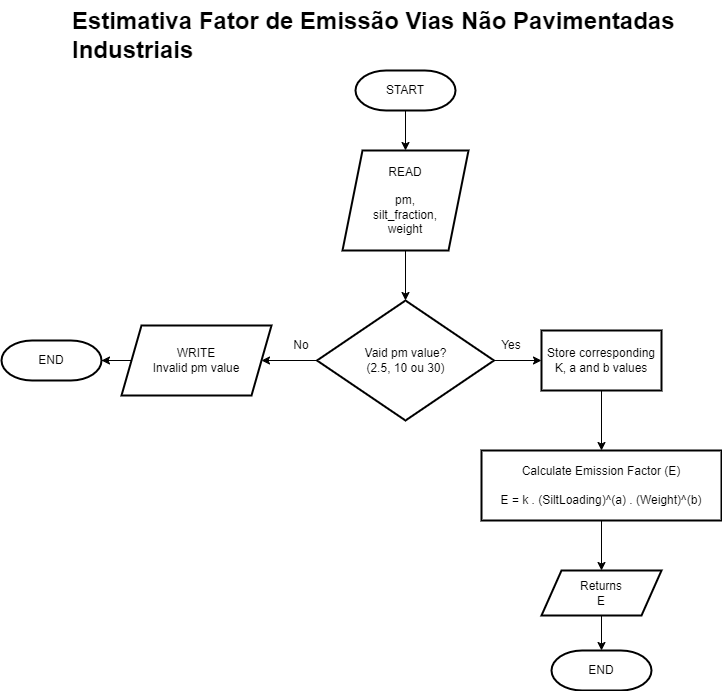

The diagram above was exported from draw.io. Its source (the exported page's mxGraphModel, read from the mxfile embedded in the PNG):
<mxGraphModel dx="1050" dy="522" grid="1" gridSize="10" guides="1" tooltips="1" connect="1" arrows="1" fold="1" page="1" pageScale="1" pageWidth="827" pageHeight="1169" math="0" shadow="0">
  <root>
    <mxCell id="0" />
    <mxCell id="1" parent="0" />
    <mxCell id="ytbQUeqe3-L_R38t_WM0-5" value="" style="edgeStyle=orthogonalEdgeStyle;rounded=0;orthogonalLoop=1;jettySize=auto;html=1;" parent="1" source="ytbQUeqe3-L_R38t_WM0-1" target="ytbQUeqe3-L_R38t_WM0-4" edge="1">
      <mxGeometry relative="1" as="geometry" />
    </mxCell>
    <mxCell id="ytbQUeqe3-L_R38t_WM0-1" value="START" style="strokeWidth=2;html=1;shape=mxgraph.flowchart.terminator;whiteSpace=wrap;" parent="1" vertex="1">
      <mxGeometry x="374" y="130" width="100" height="40" as="geometry" />
    </mxCell>
    <mxCell id="ytbQUeqe3-L_R38t_WM0-11" value="" style="edgeStyle=orthogonalEdgeStyle;rounded=0;orthogonalLoop=1;jettySize=auto;html=1;" parent="1" source="ytbQUeqe3-L_R38t_WM0-4" target="ytbQUeqe3-L_R38t_WM0-10" edge="1">
      <mxGeometry relative="1" as="geometry" />
    </mxCell>
    <mxCell id="ytbQUeqe3-L_R38t_WM0-4" value="&lt;div&gt;READ&lt;/div&gt;&lt;div&gt;&lt;br&gt;&lt;/div&gt;&lt;div&gt;pm,&lt;/div&gt;&lt;div&gt;silt_fraction,&lt;/div&gt;&lt;div&gt;weight&lt;br&gt;&lt;/div&gt;" style="shape=parallelogram;perimeter=parallelogramPerimeter;whiteSpace=wrap;html=1;fixedSize=1;strokeWidth=2;" parent="1" vertex="1">
      <mxGeometry x="361" y="210" width="126" height="100" as="geometry" />
    </mxCell>
    <mxCell id="ytbQUeqe3-L_R38t_WM0-13" value="" style="edgeStyle=orthogonalEdgeStyle;rounded=0;orthogonalLoop=1;jettySize=auto;html=1;" parent="1" source="ytbQUeqe3-L_R38t_WM0-10" target="ytbQUeqe3-L_R38t_WM0-12" edge="1">
      <mxGeometry relative="1" as="geometry" />
    </mxCell>
    <mxCell id="ytbQUeqe3-L_R38t_WM0-32" value="" style="edgeStyle=orthogonalEdgeStyle;rounded=0;orthogonalLoop=1;jettySize=auto;html=1;" parent="1" source="ytbQUeqe3-L_R38t_WM0-10" target="ytbQUeqe3-L_R38t_WM0-31" edge="1">
      <mxGeometry relative="1" as="geometry" />
    </mxCell>
    <mxCell id="ytbQUeqe3-L_R38t_WM0-10" value="&lt;div&gt;Vaid pm value?&lt;/div&gt;&lt;div&gt;(2.5, 10 ou 30)&lt;/div&gt;" style="rhombus;whiteSpace=wrap;html=1;strokeWidth=2;" parent="1" vertex="1">
      <mxGeometry x="335.5" y="360" width="177" height="120" as="geometry" />
    </mxCell>
    <mxCell id="ytbQUeqe3-L_R38t_WM0-27" value="" style="edgeStyle=orthogonalEdgeStyle;rounded=0;orthogonalLoop=1;jettySize=auto;html=1;" parent="1" source="ytbQUeqe3-L_R38t_WM0-12" target="ytbQUeqe3-L_R38t_WM0-19" edge="1">
      <mxGeometry relative="1" as="geometry">
        <mxPoint x="620" y="510" as="targetPoint" />
      </mxGeometry>
    </mxCell>
    <mxCell id="ytbQUeqe3-L_R38t_WM0-12" value="&lt;div&gt;&lt;span style=&quot;background-color: initial;&quot;&gt;Store corresponding K, a and b values&lt;/span&gt;&lt;br&gt;&lt;/div&gt;" style="whiteSpace=wrap;html=1;strokeWidth=2;" parent="1" vertex="1">
      <mxGeometry x="560" y="390" width="120" height="60" as="geometry" />
    </mxCell>
    <mxCell id="ytbQUeqe3-L_R38t_WM0-16" value="No" style="text;html=1;align=center;verticalAlign=middle;whiteSpace=wrap;rounded=0;" parent="1" vertex="1">
      <mxGeometry x="290" y="390" width="60" height="30" as="geometry" />
    </mxCell>
    <mxCell id="ytbQUeqe3-L_R38t_WM0-17" value="Yes" style="text;html=1;align=center;verticalAlign=middle;whiteSpace=wrap;rounded=0;" parent="1" vertex="1">
      <mxGeometry x="500" y="390" width="60" height="30" as="geometry" />
    </mxCell>
    <mxCell id="ytbQUeqe3-L_R38t_WM0-22" value="" style="edgeStyle=orthogonalEdgeStyle;rounded=0;orthogonalLoop=1;jettySize=auto;html=1;" parent="1" source="ytbQUeqe3-L_R38t_WM0-19" target="ytbQUeqe3-L_R38t_WM0-21" edge="1">
      <mxGeometry relative="1" as="geometry" />
    </mxCell>
    <mxCell id="ytbQUeqe3-L_R38t_WM0-19" value="&lt;div&gt;Calculate Emission Factor (E)&lt;br&gt;&lt;/div&gt;&lt;div&gt;&lt;br&gt;&lt;/div&gt;&lt;div&gt;E = k . (SiltLoading)^(a) . (Weight)^(b)&lt;br&gt;&lt;/div&gt;" style="whiteSpace=wrap;html=1;strokeWidth=2;" parent="1" vertex="1">
      <mxGeometry x="500" y="510" width="240" height="70" as="geometry" />
    </mxCell>
    <mxCell id="ytbQUeqe3-L_R38t_WM0-24" style="edgeStyle=orthogonalEdgeStyle;rounded=0;orthogonalLoop=1;jettySize=auto;html=1;exitX=0.5;exitY=1;exitDx=0;exitDy=0;" parent="1" source="ytbQUeqe3-L_R38t_WM0-21" target="ytbQUeqe3-L_R38t_WM0-23" edge="1">
      <mxGeometry relative="1" as="geometry" />
    </mxCell>
    <mxCell id="ytbQUeqe3-L_R38t_WM0-21" value="&lt;div&gt;Returns&lt;/div&gt;&lt;div&gt;E&lt;br&gt;&lt;/div&gt;" style="shape=parallelogram;perimeter=parallelogramPerimeter;whiteSpace=wrap;html=1;fixedSize=1;strokeWidth=2;" parent="1" vertex="1">
      <mxGeometry x="560" y="630" width="120" height="45" as="geometry" />
    </mxCell>
    <mxCell id="ytbQUeqe3-L_R38t_WM0-23" value="END" style="strokeWidth=2;html=1;shape=mxgraph.flowchart.terminator;whiteSpace=wrap;" parent="1" vertex="1">
      <mxGeometry x="570" y="710" width="100" height="40" as="geometry" />
    </mxCell>
    <mxCell id="ytbQUeqe3-L_R38t_WM0-29" value="END" style="strokeWidth=2;html=1;shape=mxgraph.flowchart.terminator;whiteSpace=wrap;" parent="1" vertex="1">
      <mxGeometry x="20" y="400" width="100" height="40" as="geometry" />
    </mxCell>
    <mxCell id="ytbQUeqe3-L_R38t_WM0-31" value="&lt;div&gt;WRITE&lt;/div&gt;&lt;div&gt;Invalid pm value&lt;/div&gt;" style="shape=parallelogram;perimeter=parallelogramPerimeter;whiteSpace=wrap;html=1;fixedSize=1;strokeWidth=2;" parent="1" vertex="1">
      <mxGeometry x="140" y="385" width="150" height="70" as="geometry" />
    </mxCell>
    <mxCell id="ytbQUeqe3-L_R38t_WM0-33" style="edgeStyle=orthogonalEdgeStyle;rounded=0;orthogonalLoop=1;jettySize=auto;html=1;entryX=1;entryY=0.5;entryDx=0;entryDy=0;entryPerimeter=0;" parent="1" source="ytbQUeqe3-L_R38t_WM0-31" target="ytbQUeqe3-L_R38t_WM0-29" edge="1">
      <mxGeometry relative="1" as="geometry" />
    </mxCell>
    <mxCell id="IbCIJUJGq134jL_LXfJ9-1" value="&lt;h1 style=&quot;margin-top: 0px;&quot;&gt;Estimativa Fator de Emissão Vias Não Pavimentadas Industriais&lt;br&gt;&lt;/h1&gt;" style="text;html=1;whiteSpace=wrap;overflow=hidden;rounded=0;" parent="1" vertex="1">
      <mxGeometry x="89" y="60" width="641" height="70" as="geometry" />
    </mxCell>
  </root>
</mxGraphModel>